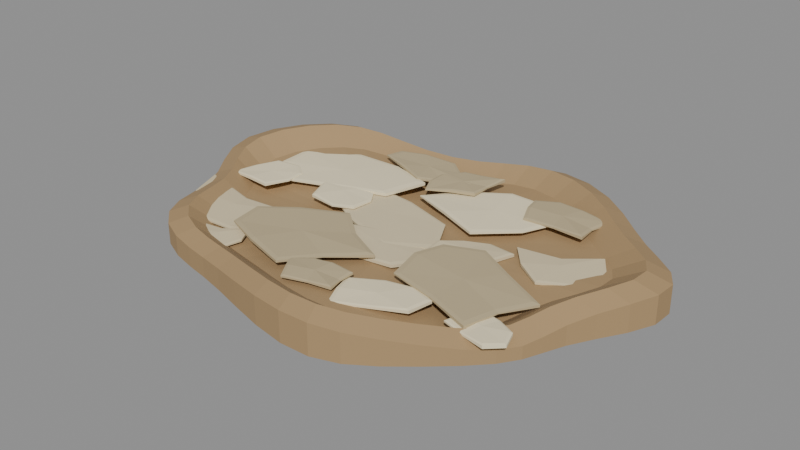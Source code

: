 # Source: calcite-raft-deposit.blend  (saved by Blender 4.3.34; exported with 4.5.12 LTS)
import bpy
from mathutils import Matrix  # noqa: F401  (used for matrix-valued properties, if any)

bpy.ops.wm.read_factory_settings(use_empty=True)
scene = bpy.context.scene
scene.name = 'Scene'

# ---- collections
col_export = bpy.data.collections.new('EXPORT'); scene.collection.children.link(col_export)

# ---- materials (node trees are filled in below, after node groups)
mat_region_0 = bpy.data.materials.new('region-0')
mat_region_0.use_backface_culling = True
mat_region_0.diffuse_color = (0.402, 0.2664, 0.1301, 1.0)
mat_region_0.roughness = 0.85
mat_region_1 = bpy.data.materials.new('region-1')
mat_region_1.use_backface_culling = True
mat_region_1.diffuse_color = (0.6939, 0.5906, 0.3813, 1.0)
mat_region_1.roughness = 0.85
mat_region_2 = bpy.data.materials.new('region-2')
mat_region_2.use_backface_culling = True
mat_region_2.diffuse_color = (0.8714, 0.7682, 0.521, 1.0)
mat_region_2.roughness = 0.85
mat_region_3 = bpy.data.materials.new('region-3')
mat_region_3.use_backface_culling = True
mat_region_3.diffuse_color = (0.5089, 0.4179, 0.2502, 1.0)
mat_region_3.roughness = 0.85

# ---- material node trees
mat_region_0.use_nodes = True; mat_region_0.node_tree.nodes.clear()
_N = mat_region_0.node_tree.nodes; _L = mat_region_0.node_tree.links
n0 = _N.new('ShaderNodeBsdfPrincipled'); n0.name = 'Principled BSDF'; n0.location = (0, 0)
n0.inputs[0].default_value = (0.402, 0.2664, 0.1301, 1.0)
n0.inputs[2].default_value = 0.85
n1 = _N.new('ShaderNodeOutputMaterial'); n1.name = 'Material Output'; n1.location = (0, 0)
_L.new(n0.outputs[0], n1.inputs[0])
n1.is_active_output = True
mat_region_1.use_nodes = True; mat_region_1.node_tree.nodes.clear()
_N = mat_region_1.node_tree.nodes; _L = mat_region_1.node_tree.links
n0 = _N.new('ShaderNodeBsdfPrincipled'); n0.name = 'Principled BSDF'; n0.location = (0, 0)
n0.inputs[0].default_value = (0.6939, 0.5906, 0.3813, 1.0)
n0.inputs[2].default_value = 0.85
n1 = _N.new('ShaderNodeOutputMaterial'); n1.name = 'Material Output'; n1.location = (0, 0)
_L.new(n0.outputs[0], n1.inputs[0])
n1.is_active_output = True
mat_region_2.use_nodes = True; mat_region_2.node_tree.nodes.clear()
_N = mat_region_2.node_tree.nodes; _L = mat_region_2.node_tree.links
n0 = _N.new('ShaderNodeBsdfPrincipled'); n0.name = 'Principled BSDF'; n0.location = (0, 0)
n0.inputs[0].default_value = (0.8714, 0.7682, 0.521, 1.0)
n0.inputs[2].default_value = 0.85
n1 = _N.new('ShaderNodeOutputMaterial'); n1.name = 'Material Output'; n1.location = (0, 0)
_L.new(n0.outputs[0], n1.inputs[0])
n1.is_active_output = True
mat_region_3.use_nodes = True; mat_region_3.node_tree.nodes.clear()
_N = mat_region_3.node_tree.nodes; _L = mat_region_3.node_tree.links
n0 = _N.new('ShaderNodeBsdfPrincipled'); n0.name = 'Principled BSDF'; n0.location = (0, 0)
n0.inputs[0].default_value = (0.5089, 0.4179, 0.2502, 1.0)
n0.inputs[2].default_value = 0.85
n1 = _N.new('ShaderNodeOutputMaterial'); n1.name = 'Material Output'; n1.location = (0, 0)
_L.new(n0.outputs[0], n1.inputs[0])
n1.is_active_output = True

# ---- meshes
me_former_pool_floor_mesh = bpy.data.meshes.new('former-pool-floor-mesh')
me_former_pool_floor_mesh.from_pydata([(0.0224, 0.0, 0.00842), (0.02346, 0.002372, 0.008548), (0.02352, 0.004538, 0.008505), (0.02241, 0.006413, 0.008357), (0.02051, 0.008088, 0.008196), (0.01839, 0.009755, 0.008101), (0.01629, 0.01157, 0.008099), (0.01409, 0.01354, 0.008159), (0.01154, 0.01543, 0.00821), (0.008603, 0.01694, 0.008174), (0.005543, 0.01776, 0.00801), (0.002659, 0.0178, 0.007738), (1.221e-18, 0.01722, 0.00744), (-0.002659, 0.01635, 0.007227), (-0.005543, 0.01551, 0.007198), (-0.008603, 0.01488, 0.007398), (-0.01154, 0.01439, 0.00779), (-0.01409, 0.01379, 0.008269), (-0.01629, 0.01278, 0.008693), (-0.01839, 0.01121, 0.008934), (-0.02051, 0.009132, 0.008924), (-0.02241, 0.006766, 0.008678), (-0.02352, 0.004376, 0.008287), (-0.02346, 0.002123, 0.007881), (-0.0224, 1.961e-18, 0.00758), (-0.02095, -0.002123, 0.007452), (-0.01976, -0.004376, 0.007495), (-0.01898, -0.006766, 0.007643), (-0.01828, -0.009132, 0.007804), (-0.01716, -0.01121, 0.007899), (-0.01539, -0.01278, 0.007901), (-0.01318, -0.01379, 0.007841), (-0.01086, -0.01439, 0.00779), (-0.008541, -0.01488, 0.007826), (-0.006052, -0.01551, 0.00799), (-0.003189, -0.01635, 0.008262), (-4.567e-18, -0.01722, 0.00856), (0.003189, -0.0178, 0.008773), (0.006052, -0.01776, 0.008802), (0.008541, -0.01694, 0.008602), (0.01086, -0.01543, 0.00821), (0.01318, -0.01354, 0.007731), (0.01539, -0.01157, 0.007307), (0.01716, -0.009755, 0.007066), (0.01828, -0.008088, 0.007076), (0.01898, -0.006413, 0.007322), (0.01976, -0.004538, 0.007713), (0.02095, -0.002372, 0.008119), (0.08, 0.0, 0.01), (0.08379, 0.008473, 0.01046), (0.08398, 0.01621, 0.0103), (0.08002, 0.0229, 0.009774), (0.07327, 0.02889, 0.009201), (0.06566, 0.03484, 0.008861), (0.05817, 0.04133, 0.008854), (0.05032, 0.04835, 0.00907), (0.04121, 0.05512, 0.00925), (0.03073, 0.06049, 0.00912), (0.0198, 0.06342, 0.008535), (0.009496, 0.06357, 0.007565), (4.36e-18, 0.0615, 0.0065), (-0.009496, 0.05838, 0.005739), (-0.0198, 0.05539, 0.005637), (-0.03073, 0.05314, 0.006349), (-0.04121, 0.0514, 0.00775), (-0.05032, 0.04924, 0.009461), (-0.05817, 0.04564, 0.01097), (-0.06566, 0.04004, 0.01183), (-0.07327, 0.03261, 0.0118), (-0.08002, 0.02417, 0.01092), (-0.08398, 0.01563, 0.009526), (-0.08379, 0.007582, 0.008075), (-0.08, 7.004e-18, 0.007), (-0.07484, -0.007582, 0.006545), (-0.07056, -0.01563, 0.006698), (-0.0678, -0.02417, 0.007226), (-0.0653, -0.03261, 0.007799), (-0.06127, -0.04004, 0.008139), (-0.05497, -0.04564, 0.008146), (-0.04708, -0.04924, 0.00793), (-0.03879, -0.0514, 0.00775), (-0.0305, -0.05314, 0.00788), (-0.02162, -0.05539, 0.008465), (-0.01139, -0.05838, 0.009435), (-1.631e-17, -0.0615, 0.0105), (0.01139, -0.06357, 0.01126), (0.02162, -0.06342, 0.01136), (0.0305, -0.06049, 0.01065), (0.03879, -0.05512, 0.00925), (0.04708, -0.04835, 0.007539), (0.05497, -0.04133, 0.006025), (0.06127, -0.03484, 0.005165), (0.0653, -0.02889, 0.005201), (0.0678, -0.0229, 0.006078), (0.07056, -0.01621, 0.007474), (0.07484, -0.008473, 0.008925), (0.128, 0.0, 0.0124), (0.1341, 0.01356, 0.01313), (0.1344, 0.02593, 0.01288), (0.128, 0.03665, 0.01204), (0.1172, 0.04622, 0.01112), (0.1051, 0.05574, 0.01058), (0.09307, 0.06614, 0.01057), (0.08051, 0.07735, 0.01091), (0.06594, 0.0882, 0.0112), (0.04916, 0.09679, 0.01099), (0.03167, 0.1015, 0.01006), (0.01519, 0.1017, 0.008505), (6.976e-18, 0.0984, 0.0068), (-0.01519, 0.0934, 0.005583), (-0.03167, 0.08862, 0.005419), (-0.04916, 0.08503, 0.006558), (-0.06594, 0.08223, 0.0088), (-0.08051, 0.07878, 0.01154), (-0.09307, 0.07302, 0.01396), (-0.1051, 0.06406, 0.01534), (-0.1172, 0.05218, 0.01528), (-0.128, 0.03866, 0.01387), (-0.1344, 0.02501, 0.01164), (-0.1341, 0.01213, 0.009321), (-0.128, 1.121e-17, 0.0076), (-0.1197, -0.01213, 0.006871), (-0.1129, -0.02501, 0.007116), (-0.1085, -0.03866, 0.007962), (-0.1045, -0.05218, 0.008878), (-0.09804, -0.06406, 0.009423), (-0.08795, -0.07302, 0.009434), (-0.07533, -0.07878, 0.009089), (-0.06206, -0.08223, 0.0088), (-0.04881, -0.08503, 0.009007), (-0.03459, -0.08862, 0.009945), (-0.01822, -0.0934, 0.0115), (-2.61e-17, -0.0984, 0.0132), (0.01822, -0.1017, 0.01442), (0.03459, -0.1015, 0.01458), (0.04881, -0.09679, 0.01344), (0.06206, -0.0882, 0.0112), (0.07533, -0.07735, 0.008462), (0.08795, -0.06614, 0.00604), (0.09804, -0.05574, 0.004664), (0.1045, -0.04622, 0.004722), (0.1085, -0.03665, 0.006125), (0.1129, -0.02593, 0.008358), (0.1197, -0.01356, 0.01068), (0.1456, 0.0, 0.02273), (0.1525, 0.01542, 0.02356), (0.1529, 0.02949, 0.02328), (0.1456, 0.04169, 0.02232), (0.1333, 0.05257, 0.02128), (0.1195, 0.06341, 0.02066), (0.1059, 0.07523, 0.02064), (0.09158, 0.08799, 0.02104), (0.07501, 0.1003, 0.02136), (0.05592, 0.1101, 0.02113), (0.03603, 0.1154, 0.02006), (0.01728, 0.1157, 0.0183), (7.935e-18, 0.1119, 0.01636), (-0.01728, 0.1062, 0.01498), (-0.03603, 0.1008, 0.01479), (-0.05592, 0.09672, 0.01608), (-0.07501, 0.09354, 0.01863), (-0.09158, 0.08961, 0.02175), (-0.1059, 0.08306, 0.0245), (-0.1195, 0.07287, 0.02607), (-0.1333, 0.05936, 0.026), (-0.1456, 0.04398, 0.02441), (-0.1529, 0.02844, 0.02187), (-0.1525, 0.0138, 0.01923), (-0.1456, 1.275e-17, 0.01727), (-0.1362, -0.0138, 0.01644), (-0.1284, -0.02844, 0.01672), (-0.1234, -0.04398, 0.01768), (-0.1188, -0.05936, 0.01872), (-0.1115, -0.07287, 0.01934), (-0.1, -0.08306, 0.01936), (-0.08569, -0.08961, 0.01896), (-0.07059, -0.09354, 0.01863), (-0.05552, -0.09672, 0.01887), (-0.03934, -0.1008, 0.01994), (-0.02073, -0.1062, 0.0217), (-2.969e-17, -0.1119, 0.02364), (0.02073, -0.1157, 0.02502), (0.03934, -0.1154, 0.02521), (0.05552, -0.1101, 0.02392), (0.07059, -0.1003, 0.02136), (0.08569, -0.08799, 0.01825), (0.1, -0.07523, 0.0155), (0.1115, -0.06341, 0.01393), (0.1188, -0.05257, 0.014), (0.1234, -0.04169, 0.01559), (0.1284, -0.02949, 0.01813), (0.1362, -0.01542, 0.02077), (0.16, 0.0, 0.018), (0.1676, 0.01695, 0.01891), (0.168, 0.03241, 0.0186), (0.16, 0.04581, 0.01755), (0.1465, 0.05777, 0.0164), (0.1313, 0.06968, 0.01572), (0.1163, 0.08267, 0.01571), (0.1006, 0.09669, 0.01614), (0.08242, 0.1102, 0.0165), (0.06145, 0.121, 0.01624), (0.03959, 0.1268, 0.01507), (0.01899, 0.1271, 0.01313), (8.719e-18, 0.123, 0.011), (-0.01899, 0.1168, 0.009478), (-0.03959, 0.1108, 0.009274), (-0.06145, 0.1063, 0.0107), (-0.08242, 0.1028, 0.0135), (-0.1006, 0.09847, 0.01692), (-0.1163, 0.09128, 0.01995), (-0.1313, 0.08007, 0.02167), (-0.1465, 0.06523, 0.0216), (-0.16, 0.04833, 0.01984), (-0.168, 0.03126, 0.01705), (-0.1676, 0.01516, 0.01415), (-0.16, 1.401e-17, 0.012), (-0.1497, -0.01516, 0.01109), (-0.1411, -0.03126, 0.0114), (-0.1356, -0.04833, 0.01245), (-0.1306, -0.06523, 0.0136), (-0.1225, -0.08007, 0.01428), (-0.1099, -0.09128, 0.01429), (-0.09416, -0.09847, 0.01386), (-0.07758, -0.1028, 0.0135), (-0.06101, -0.1063, 0.01376), (-0.04323, -0.1108, 0.01493), (-0.02278, -0.1168, 0.01687), (-3.262e-17, -0.123, 0.019), (0.02278, -0.1271, 0.02052), (0.04323, -0.1268, 0.02073), (0.06101, -0.121, 0.0193), (0.07758, -0.1102, 0.0165), (0.09416, -0.09669, 0.01308), (0.1099, -0.08267, 0.01005), (0.1225, -0.06968, 0.00833), (0.1306, -0.05777, 0.008402), (0.1356, -0.04581, 0.01016), (0.1411, -0.03241, 0.01295), (0.1497, -0.01695, 0.01585), (0.16, 0.0, 0.0), (0.1676, 0.01695, 0.0), (0.168, 0.03241, 0.0), (0.16, 0.04581, 0.0), (0.1465, 0.05777, 0.0), (0.1313, 0.06968, 0.0), (0.1163, 0.08267, 0.0), (0.1006, 0.09669, 0.0), (0.08242, 0.1102, 0.0), (0.06145, 0.121, 0.0), (0.03959, 0.1268, 0.0), (0.01899, 0.1271, 0.0), (8.719e-18, 0.123, 0.0), (-0.01899, 0.1168, 0.0), (-0.03959, 0.1108, 0.0), (-0.06145, 0.1063, 0.0), (-0.08242, 0.1028, 0.0), (-0.1006, 0.09847, 0.0), (-0.1163, 0.09128, 0.0), (-0.1313, 0.08007, 0.0), (-0.1465, 0.06523, 0.0), (-0.16, 0.04833, 0.0), (-0.168, 0.03126, 0.0), (-0.1676, 0.01516, 0.0), (-0.16, 1.401e-17, 0.0), (-0.1497, -0.01516, 0.0), (-0.1411, -0.03126, 0.0), (-0.1356, -0.04833, 0.0), (-0.1306, -0.06523, 0.0), (-0.1225, -0.08007, 0.0), (-0.1099, -0.09128, 0.0), (-0.09416, -0.09847, 0.0), (-0.07758, -0.1028, 0.0), (-0.06101, -0.1063, 0.0), (-0.04323, -0.1108, 0.0), (-0.02278, -0.1168, 0.0), (-3.262e-17, -0.123, 0.0), (0.02278, -0.1271, 0.0), (0.04323, -0.1268, 0.0), (0.06101, -0.121, 0.0), (0.07758, -0.1102, 0.0), (0.09416, -0.09669, 0.0), (0.1099, -0.08267, 0.0), (0.1225, -0.06968, 0.0), (0.1306, -0.05777, 0.0), (0.1356, -0.04581, 0.0), (0.1411, -0.03241, 0.0), (0.1497, -0.01695, 0.0)], [], [(0, 48, 49, 1), (1, 49, 50, 2), (2, 50, 51, 3), (3, 51, 52, 4), (4, 52, 53, 5), (5, 53, 54, 6), (6, 54, 55, 7), (7, 55, 56, 8), (8, 56, 57, 9), (9, 57, 58, 10), (10, 58, 59, 11), (11, 59, 60, 12), (12, 60, 61, 13), (13, 61, 62, 14), (14, 62, 63, 15), (15, 63, 64, 16), (16, 64, 65, 17), (17, 65, 66, 18), (18, 66, 67, 19), (19, 67, 68, 20), (20, 68, 69, 21), (21, 69, 70, 22), (22, 70, 71, 23), (23, 71, 72, 24), (24, 72, 73, 25), (25, 73, 74, 26), (26, 74, 75, 27), (27, 75, 76, 28), (28, 76, 77, 29), (29, 77, 78, 30), (30, 78, 79, 31), (31, 79, 80, 32), (32, 80, 81, 33), (33, 81, 82, 34), (34, 82, 83, 35), (35, 83, 84, 36), (36, 84, 85, 37), (37, 85, 86, 38), (38, 86, 87, 39), (39, 87, 88, 40), (40, 88, 89, 41), (41, 89, 90, 42), (42, 90, 91, 43), (43, 91, 92, 44), (44, 92, 93, 45), (45, 93, 94, 46), (46, 94, 95, 47), (47, 95, 48, 0), (48, 96, 97, 49), (49, 97, 98, 50), (50, 98, 99, 51), (51, 99, 100, 52), (52, 100, 101, 53), (53, 101, 102, 54), (54, 102, 103, 55), (55, 103, 104, 56), (56, 104, 105, 57), (57, 105, 106, 58), (58, 106, 107, 59), (59, 107, 108, 60), (60, 108, 109, 61), (61, 109, 110, 62), (62, 110, 111, 63), (63, 111, 112, 64), (64, 112, 113, 65), (65, 113, 114, 66), (66, 114, 115, 67), (67, 115, 116, 68), (68, 116, 117, 69), (69, 117, 118, 70), (70, 118, 119, 71), (71, 119, 120, 72), (72, 120, 121, 73), (73, 121, 122, 74), (74, 122, 123, 75), (75, 123, 124, 76), (76, 124, 125, 77), (77, 125, 126, 78), (78, 126, 127, 79), (79, 127, 128, 80), (80, 128, 129, 81), (81, 129, 130, 82), (82, 130, 131, 83), (83, 131, 132, 84), (84, 132, 133, 85), (85, 133, 134, 86), (86, 134, 135, 87), (87, 135, 136, 88), (88, 136, 137, 89), (89, 137, 138, 90), (90, 138, 139, 91), (91, 139, 140, 92), (92, 140, 141, 93), (93, 141, 142, 94), (94, 142, 143, 95), (95, 143, 96, 48), (96, 144, 145, 97), (97, 145, 146, 98), (98, 146, 147, 99), (99, 147, 148, 100), (100, 148, 149, 101), (101, 149, 150, 102), (102, 150, 151, 103), (103, 151, 152, 104), (104, 152, 153, 105), (105, 153, 154, 106), (106, 154, 155, 107), (107, 155, 156, 108), (108, 156, 157, 109), (109, 157, 158, 110), (110, 158, 159, 111), (111, 159, 160, 112), (112, 160, 161, 113), (113, 161, 162, 114), (114, 162, 163, 115), (115, 163, 164, 116), (116, 164, 165, 117), (117, 165, 166, 118), (118, 166, 167, 119), (119, 167, 168, 120), (120, 168, 169, 121), (121, 169, 170, 122), (122, 170, 171, 123), (123, 171, 172, 124), (124, 172, 173, 125), (125, 173, 174, 126), (126, 174, 175, 127), (127, 175, 176, 128), (128, 176, 177, 129), (129, 177, 178, 130), (130, 178, 179, 131), (131, 179, 180, 132), (132, 180, 181, 133), (133, 181, 182, 134), (134, 182, 183, 135), (135, 183, 184, 136), (136, 184, 185, 137), (137, 185, 186, 138), (138, 186, 187, 139), (139, 187, 188, 140), (140, 188, 189, 141), (141, 189, 190, 142), (142, 190, 191, 143), (143, 191, 144, 96), (144, 192, 193, 145), (145, 193, 194, 146), (146, 194, 195, 147), (147, 195, 196, 148), (148, 196, 197, 149), (149, 197, 198, 150), (150, 198, 199, 151), (151, 199, 200, 152), (152, 200, 201, 153), (153, 201, 202, 154), (154, 202, 203, 155), (155, 203, 204, 156), (156, 204, 205, 157), (157, 205, 206, 158), (158, 206, 207, 159), (159, 207, 208, 160), (160, 208, 209, 161), (161, 209, 210, 162), (162, 210, 211, 163), (163, 211, 212, 164), (164, 212, 213, 165), (165, 213, 214, 166), (166, 214, 215, 167), (167, 215, 216, 168), (168, 216, 217, 169), (169, 217, 218, 170), (170, 218, 219, 171), (171, 219, 220, 172), (172, 220, 221, 173), (173, 221, 222, 174), (174, 222, 223, 175), (175, 223, 224, 176), (176, 224, 225, 177), (177, 225, 226, 178), (178, 226, 227, 179), (179, 227, 228, 180), (180, 228, 229, 181), (181, 229, 230, 182), (182, 230, 231, 183), (183, 231, 232, 184), (184, 232, 233, 185), (185, 233, 234, 186), (186, 234, 235, 187), (187, 235, 236, 188), (188, 236, 237, 189), (189, 237, 238, 190), (190, 238, 239, 191), (191, 239, 192, 144), (192, 240, 241, 193), (193, 241, 242, 194), (194, 242, 243, 195), (195, 243, 244, 196), (196, 244, 245, 197), (197, 245, 246, 198), (198, 246, 247, 199), (199, 247, 248, 200), (200, 248, 249, 201), (201, 249, 250, 202), (202, 250, 251, 203), (203, 251, 252, 204), (204, 252, 253, 205), (205, 253, 254, 206), (206, 254, 255, 207), (207, 255, 256, 208), (208, 256, 257, 209), (209, 257, 258, 210), (210, 258, 259, 211), (211, 259, 260, 212), (212, 260, 261, 213), (213, 261, 262, 214), (214, 262, 263, 215), (215, 263, 264, 216), (216, 264, 265, 217), (217, 265, 266, 218), (218, 266, 267, 219), (219, 267, 268, 220), (220, 268, 269, 221), (221, 269, 270, 222), (222, 270, 271, 223), (223, 271, 272, 224), (224, 272, 273, 225), (225, 273, 274, 226), (226, 274, 275, 227), (227, 275, 276, 228), (228, 276, 277, 229), (229, 277, 278, 230), (230, 278, 279, 231), (231, 279, 280, 232), (232, 280, 281, 233), (233, 281, 282, 234), (234, 282, 283, 235), (235, 283, 284, 236), (236, 284, 285, 237), (237, 285, 286, 238), (238, 286, 287, 239), (239, 287, 240, 192), (47, 0, 1, 2, 3, 4, 5, 6, 7, 8, 9, 10, 11, 12, 13, 14, 15, 16, 17, 18, 19, 20, 21, 22, 23, 24, 25, 26, 27, 28, 29, 30, 31, 32, 33, 34, 35, 36, 37, 38, 39, 40, 41, 42, 43, 44, 45, 46), (240, 287, 286, 285, 284, 283, 282, 281, 280, 279, 278, 277, 276, 275, 274, 273, 272, 271, 270, 269, 268, 267, 266, 265, 264, 263, 262, 261, 260, 259, 258, 257, 256, 255, 254, 253, 252, 251, 250, 249, 248, 247, 246, 245, 244, 243, 242, 241)])
me_former_pool_floor_mesh.materials.append(mat_region_0)
me_former_pool_floor_mesh.materials.append(mat_region_1)
me_former_pool_floor_mesh.materials.append(mat_region_2)
me_former_pool_floor_mesh.materials.append(mat_region_3)
me_former_pool_floor_mesh.update()
me_eighteen_solid_fractured_rafts_mesh = bpy.data.meshes.new('eighteen-solid-fractured-rafts-mesh')
me_eighteen_solid_fractured_rafts_mesh.from_pydata([(-0.05413, -0.05526, 0.011), (-0.06428, -0.03047, 0.011), (-0.1021, -0.03278, 0.011), (-0.146, -0.02102, 0.011), (-0.1356, -0.04644, 0.011), (-0.1181, -0.07088, 0.011), (-0.07801, -0.06888, 0.011), (-0.05413, -0.05526, 0.0124), (-0.06428, -0.03047, 0.01297), (-0.1021, -0.03278, 0.01202), (-0.146, -0.02102, 0.01208), (-0.1356, -0.04644, 0.01299), (-0.1181, -0.07088, 0.01233), (-0.07801, -0.06888, 0.01186), (-0.05826, -0.05433, 0.01285), (-0.0675, -0.03177, 0.01342), (-0.1019, -0.03388, 0.01247), (-0.1419, -0.02318, 0.01253), (-0.1324, -0.04631, 0.01344), (-0.1165, -0.06855, 0.01278), (-0.07999, -0.06673, 0.01231), (-0.1, -0.045, 0.0132), (-0.02238, 0.05282, 0.01441), (-0.05405, 0.063, 0.01386), (-0.08906, 0.06429, 0.0132), (-0.1239, 0.04497, 0.01242), (-0.1231, 0.02166, 0.0123), (-0.114, -0.001662, 0.01233), (-0.07281, 0.01177, 0.0132), (-0.03178, 0.02405, 0.01406), (-0.02238, 0.05282, 0.01631), (-0.05405, 0.063, 0.0154), (-0.08906, 0.06429, 0.014), (-0.1239, 0.04497, 0.01408), (-0.1231, 0.02166, 0.01412), (-0.114, -0.001662, 0.01319), (-0.07281, 0.01177, 0.01454), (-0.03178, 0.02405, 0.01604), (-0.02757, 0.05122, 0.01665), (-0.05638, 0.06048, 0.01579), (-0.08825, 0.06166, 0.01445), (-0.12, 0.04407, 0.0146), (-0.1192, 0.02286, 0.01465), (-0.1109, 0.001638, 0.01372), (-0.07346, 0.01386, 0.01499), (-0.03612, 0.02504, 0.01641), (-0.08, 0.035, 0.0154), (0.01739, -0.04368, 0.01452), (-0.009273, -0.03012, 0.01494), (-0.03033, -0.01228, 0.01525), (-0.05761, -0.02813, 0.01573), (-0.0802, -0.04394, 0.01614), (-0.07727, -0.06655, 0.01613), (-0.05183, -0.07674, 0.01573), (-0.02153, -0.08547, 0.01525), (-0.005279, -0.0632, 0.01494), (0.01739, -0.04368, 0.01647), (-0.009273, -0.03012, 0.01592), (-0.03033, -0.01228, 0.01638), (-0.05761, -0.02813, 0.01773), (-0.0802, -0.04394, 0.01741), (-0.07727, -0.06655, 0.01702), (-0.05183, -0.07674, 0.0176), (-0.02153, -0.08547, 0.01685), (-0.005279, -0.0632, 0.01574), (0.01268, -0.04425, 0.017), (-0.01159, -0.03191, 0.01641), (-0.03075, -0.01567, 0.01684), (-0.05557, -0.0301, 0.01815), (-0.07613, -0.04449, 0.01779), (-0.07346, -0.06506, 0.01741), (-0.05032, -0.07433, 0.01802), (-0.02274, -0.08228, 0.01731), (-0.007954, -0.06201, 0.01623), (-0.035, -0.05, 0.0176), (0.03516, -0.008309, 0.01067), (0.01971, 0.02043, 0.01082), (-0.01531, 0.02993, 0.01104), (-0.04695, 0.03328, 0.01123), (-0.07234, 0.01404, 0.01134), (-0.03336, -0.01112, 0.01106), (0.00859, -0.02609, 0.01079), (0.03516, -0.008309, 0.01216), (0.01971, 0.02043, 0.01163), (-0.01531, 0.02993, 0.01275), (-0.04695, 0.03328, 0.01302), (-0.07234, 0.01404, 0.01218), (-0.03336, -0.01112, 0.01245), (0.00859, -0.02609, 0.01276), (0.03064, -0.006661, 0.01264), (0.01659, 0.01949, 0.0121), (-0.01528, 0.02814, 0.0132), (-0.04408, 0.03118, 0.01345), (-0.06718, 0.01368, 0.0126), (-0.03171, -0.009219, 0.0129), (0.006467, -0.02285, 0.01323), (-0.015, 0.01, 0.0132), (0.07382, 0.05666, 0.01406), (0.06592, 0.07694, 0.01396), (0.03024, 0.07773, 0.0132), (0.002617, 0.06281, 0.01255), (-0.01713, 0.04105, 0.01205), (0.01161, 0.02962, 0.01262), (0.04062, 0.01729, 0.0132), (0.0651, 0.03809, 0.0138), (0.07382, 0.05666, 0.015), (0.06592, 0.07694, 0.01514), (0.03024, 0.07773, 0.0152), (0.002617, 0.06281, 0.01377), (-0.01713, 0.04105, 0.01297), (0.01161, 0.02962, 0.01452), (0.04062, 0.01729, 0.01475), (0.0651, 0.03809, 0.0146), (0.07032, 0.05606, 0.01538), (0.06313, 0.07452, 0.01553), (0.03067, 0.07523, 0.01565), (0.005532, 0.06166, 0.01428), (-0.01244, 0.04186, 0.01352), (0.01372, 0.03145, 0.01502), (0.04011, 0.02023, 0.0152), (0.06239, 0.03916, 0.015), (0.035, 0.05, 0.0154), (0.1089, -0.04933, 0.01496), (0.1219, -0.02915, 0.01491), (0.09108, -0.01387, 0.01532), (0.06374, 0.001726, 0.0157), (0.04079, -0.009225, 0.0159), (0.03473, -0.02873, 0.01587), (0.03961, -0.05312, 0.01571), (0.07115, -0.06058, 0.01532), (0.1035, -0.07278, 0.01491), (0.1089, -0.04933, 0.01578), (0.1219, -0.02915, 0.01666), (0.09108, -0.01387, 0.01706), (0.06374, 0.001726, 0.01652), (0.04079, -0.009225, 0.01734), (0.03473, -0.02873, 0.01782), (0.03961, -0.05312, 0.0167), (0.07115, -0.06058, 0.01645), (0.1035, -0.07278, 0.0169), (0.1058, -0.04804, 0.01627), (0.1177, -0.02967, 0.01716), (0.08964, -0.01577, 0.01752), (0.06475, -0.001579, 0.01694), (0.04387, -0.01155, 0.01775), (0.03835, -0.0293, 0.01823), (0.04279, -0.05149, 0.01712), (0.0715, -0.05827, 0.0169), (0.101, -0.06938, 0.0174), (0.075, -0.035, 0.0176), (0.1307, 0.02653, 0.01068), (0.1192, 0.04365, 0.01076), (0.09903, 0.02844, 0.01103), (0.0711, 0.02364, 0.01137), (0.08479, 0.007128, 0.01126), (0.1027, -0.004941, 0.01108), (0.1248, 0.00808, 0.01079), (0.1307, 0.02653, 0.01191), (0.1192, 0.04365, 0.01276), (0.09903, 0.02844, 0.0122), (0.0711, 0.02364, 0.01232), (0.08479, 0.007128, 0.01318), (0.1027, -0.004941, 0.01258), (0.1248, 0.00808, 0.0116), (0.1283, 0.02594, 0.01239), (0.1178, 0.04152, 0.01323), (0.09948, 0.02768, 0.01265), (0.07406, 0.02331, 0.01274), (0.08652, 0.008287, 0.01361), (0.1028, -0.002696, 0.01302), (0.1229, 0.009152, 0.01207), (0.104, 0.02, 0.0132), (0.07401, -0.06174, 0.01389), (0.05786, -0.05619, 0.01361), (0.03859, -0.05883, 0.0132), (0.0196, -0.07027, 0.01272), (0.02346, -0.08311, 0.01269), (0.02888, -0.09634, 0.01269), (0.05044, -0.08688, 0.0132), (0.07094, -0.07781, 0.01369), (0.07401, -0.06174, 0.01568), (0.05786, -0.05619, 0.0153), (0.03859, -0.05883, 0.01401), (0.0196, -0.07027, 0.01422), (0.02346, -0.08311, 0.01462), (0.02888, -0.09634, 0.01364), (0.05044, -0.08688, 0.01437), (0.07094, -0.07781, 0.01569), (0.0714, -0.06284, 0.01607), (0.0567, -0.05779, 0.01572), (0.03917, -0.0602, 0.01446), (0.02188, -0.07061, 0.01471), (0.0254, -0.08229, 0.01511), (0.03033, -0.09433, 0.01414), (0.04995, -0.08572, 0.01482), (0.06861, -0.07746, 0.01609), (0.045, -0.074, 0.0154), (0.00628, 0.06802, 0.01514), (-0.01221, 0.07873, 0.01526), (-0.02597, 0.09001, 0.01536), (-0.04957, 0.0877, 0.0155), (-0.0667, 0.08228, 0.01561), (-0.07129, 0.07137, 0.01563), (-0.05113, 0.06312, 0.01549), (-0.03008, 0.05358, 0.01535), (-0.01429, 0.06205, 0.01526), (0.00628, 0.06802, 0.01713), (-0.01221, 0.07873, 0.01638), (-0.02597, 0.09001, 0.01635), (-0.04957, 0.0877, 0.01745), (-0.0667, 0.08228, 0.01705), (-0.07129, 0.07137, 0.01645), (-0.05113, 0.06312, 0.01724), (-0.03008, 0.05358, 0.0171), (-0.01429, 0.06205, 0.01609), (0.002565, 0.06847, 0.0176), (-0.01426, 0.07821, 0.01684), (-0.02678, 0.08848, 0.0168), (-0.04826, 0.08638, 0.01789), (-0.06384, 0.08145, 0.01748), (-0.06803, 0.07152, 0.01688), (-0.04968, 0.06401, 0.01768), (-0.03052, 0.05533, 0.01756), (-0.01616, 0.06304, 0.01655), (-0.035, 0.073, 0.0176), (0.04277, -0.02091, 0.01032), (0.02056, -0.00701, 0.01067), (-0.004743, -0.01093, 0.01109), (-0.02654, -0.01935, 0.01146), (-0.03613, -0.04091, 0.01165), (-0.003515, -0.04689, 0.01113), (0.02777, -0.04151, 0.0106), (0.04277, -0.02091, 0.01197), (0.02056, -0.00701, 0.01147), (-0.004743, -0.01093, 0.01264), (-0.02654, -0.01935, 0.01336), (-0.03613, -0.04091, 0.01257), (-0.003515, -0.04689, 0.01235), (0.02777, -0.04151, 0.0126), (0.0391, -0.02128, 0.01248), (0.01889, -0.008629, 0.01195), (-0.004136, -0.01219, 0.01308), (-0.02397, -0.01986, 0.01377), (-0.0327, -0.03948, 0.01296), (-0.003019, -0.04492, 0.01279), (0.02545, -0.04003, 0.01309), (0.002, -0.025, 0.0132), (-0.09742, 0.01378, 0.01361), (-0.1072, 0.02222, 0.01353), (-0.1244, 0.01833, 0.0132), (-0.1325, 0.004521, 0.01292), (-0.1381, -0.01114, 0.01266), (-0.1211, -0.01219, 0.01294), (-0.1046, -0.0139, 0.0132), (-0.09709, 0.001447, 0.01349), (-0.09742, 0.01378, 0.01469), (-0.1072, 0.02222, 0.01457), (-0.1244, 0.01833, 0.01517), (-0.1325, 0.004521, 0.0143), (-0.1381, -0.01114, 0.0135), (-0.1211, -0.01219, 0.01472), (-0.1046, -0.0139, 0.0149), (-0.09709, 0.001447, 0.0143), (-0.099, 0.01281, 0.0151), (-0.1079, 0.02049, 0.01499), (-0.1236, 0.01695, 0.01562), (-0.131, 0.004384, 0.01478), (-0.136, -0.00987, 0.01399), (-0.1206, -0.01083, 0.0152), (-0.1056, -0.01238, 0.01535), (-0.09871, 0.001587, 0.01473), (-0.115, 0.003, 0.0154), (0.09757, 0.06474, 0.0154), (0.1014, 0.07798, 0.0154), (0.08081, 0.08207, 0.0154), (0.06204, 0.0847, 0.0154), (0.04851, 0.07607, 0.01541), (0.05122, 0.06389, 0.0154), (0.05693, 0.05053, 0.0154), (0.07749, 0.05231, 0.0154), (0.09874, 0.05094, 0.0154), (0.09757, 0.06474, 0.0162), (0.1014, 0.07798, 0.017), (0.08081, 0.08207, 0.01726), (0.06204, 0.0847, 0.01629), (0.04851, 0.07607, 0.01668), (0.05122, 0.06389, 0.0174), (0.05693, 0.05053, 0.01653), (0.07749, 0.05231, 0.01638), (0.09874, 0.05094, 0.01734), (0.09554, 0.06494, 0.01665), (0.099, 0.077, 0.01745), (0.08028, 0.08072, 0.01771), (0.06321, 0.08311, 0.01674), (0.0509, 0.07525, 0.01713), (0.05336, 0.06417, 0.01785), (0.05855, 0.05201, 0.01698), (0.07726, 0.05364, 0.01683), (0.0966, 0.05239, 0.01779), (0.075, 0.067, 0.0176), (-0.06228, -0.07461, 0.01066), (-0.06805, -0.06282, 0.01073), (-0.08195, -0.07261, 0.01104), (-0.1002, -0.07499, 0.0114), (-0.09243, -0.08607, 0.01129), (-0.08053, -0.09319, 0.01109), (-0.06502, -0.08649, 0.01076), (-0.06228, -0.07461, 0.01174), (-0.06805, -0.06282, 0.01271), (-0.08195, -0.07261, 0.01237), (-0.1002, -0.07499, 0.01226), (-0.09243, -0.08607, 0.01312), (-0.08053, -0.09319, 0.01275), (-0.06502, -0.08649, 0.01156), (-0.06378, -0.07492, 0.01222), (-0.06903, -0.06418, 0.01319), (-0.08168, -0.07309, 0.01282), (-0.09832, -0.07526, 0.01268), (-0.09122, -0.08534, 0.01354), (-0.08039, -0.09182, 0.01319), (-0.06628, -0.08573, 0.01204), (-0.079, -0.078, 0.0132), (0.1296, -0.07138, 0.01356), (0.1255, -0.05971, 0.01344), (0.1128, -0.05273, 0.0132), (0.09685, -0.04935, 0.01293), (0.09342, -0.06018, 0.01293), (0.08951, -0.07126, 0.01292), (0.1055, -0.07634, 0.0132), (0.1205, -0.07984, 0.01346), (0.1296, -0.07138, 0.01521), (0.1255, -0.05971, 0.01527), (0.1128, -0.05273, 0.01406), (0.09685, -0.04935, 0.01426), (0.09342, -0.06018, 0.01491), (0.08951, -0.07126, 0.014), (0.1055, -0.07634, 0.01423), (0.1205, -0.07984, 0.01543), (0.1278, -0.07081, 0.01563), (0.124, -0.06019, 0.0157), (0.1125, -0.05383, 0.01451), (0.09794, -0.05076, 0.01473), (0.09482, -0.06061, 0.01539), (0.09126, -0.0707, 0.01448), (0.1058, -0.07532, 0.01468), (0.1195, -0.07851, 0.01585), (0.109, -0.065, 0.0154), (0.01687, 0.08846, 0.01557), (0.001567, 0.08512, 0.01549), (-0.01223, 0.08336, 0.01543), (-0.02092, 0.06902, 0.01533), (-0.02142, 0.0564, 0.01527), (-0.01635, 0.04535, 0.01525), (-0.001702, 0.05299, 0.01534), (0.0139, 0.0585, 0.01543), (0.01387, 0.07303, 0.01549), (0.01687, 0.08846, 0.01756), (0.001567, 0.08512, 0.01677), (-0.01223, 0.08336, 0.01631), (-0.02092, 0.06902, 0.01719), (-0.02142, 0.0564, 0.01688), (-0.01635, 0.04535, 0.01605), (-0.001702, 0.05299, 0.01693), (0.0139, 0.0585, 0.0173), (0.01387, 0.07303, 0.01638), (0.01508, 0.08662, 0.018), (0.001156, 0.08358, 0.01721), (-0.0114, 0.08197, 0.01676), (-0.01931, 0.06893, 0.01765), (-0.01976, 0.05745, 0.01734), (-0.01515, 0.04739, 0.01651), (-0.001819, 0.05434, 0.01739), (0.01238, 0.05935, 0.01775), (0.01236, 0.07258, 0.01683), (-0.003, 0.068, 0.0176), (0.07465, 0.01547, 0.01039), (0.05604, 0.01782, 0.01072), (0.04191, 0.009491, 0.01108), (0.03066, -0.00159, 0.01141), (0.03186, -0.0173, 0.01155), (0.05293, -0.01448, 0.01112), (0.06923, -0.002021, 0.01067), (0.07465, 0.01547, 0.01218), (0.05604, 0.01782, 0.01156), (0.04191, 0.009491, 0.01246), (0.03066, -0.00159, 0.01338), (0.03186, -0.0173, 0.01258), (0.05293, -0.01448, 0.01219), (0.06923, -0.002021, 0.01266), (0.07243, 0.01425, 0.01268), (0.0555, 0.0164, 0.01204), (0.04264, 0.008817, 0.0129), (0.0324, -0.001267, 0.01379), (0.03349, -0.01557, 0.01299), (0.05267, -0.013, 0.01263), (0.0675, -0.001659, 0.01314), (0.05, 0.002, 0.0132), (-0.03593, -0.002411, 0.01351), (-0.03432, 0.0123, 0.01343), (-0.04514, 0.02934, 0.0132), (-0.06384, 0.0303, 0.01301), (-0.0835, 0.03013, 0.01281), (-0.07617, 0.01175, 0.01301), (-0.06917, -0.005785, 0.0132), (-0.04935, -0.008473, 0.01342), (-0.03593, -0.002411, 0.01474), (-0.03432, 0.0123, 0.01434), (-0.04514, 0.02934, 0.0151), (-0.06384, 0.0303, 0.01456), (-0.0835, 0.03013, 0.01361), (-0.07617, 0.01175, 0.01465), (-0.06917, -0.005785, 0.01504), (-0.04935, -0.008473, 0.01428), (-0.03783, -0.001114, 0.01516), (-0.03636, 0.01227, 0.01477), (-0.0462, 0.02778, 0.01555), (-0.06322, 0.02865, 0.01503), (-0.08111, 0.0285, 0.0141), (-0.07444, 0.01177, 0.01512), (-0.06807, -0.004185, 0.01549), (-0.05004, -0.006631, 0.01471), (-0.057, 0.012, 0.0154), (0.02189, -0.0782, 0.01561), (0.02214, -0.06784, 0.01562), (0.006242, -0.06697, 0.01544), (-0.00808, -0.0691, 0.01527), (-0.01887, -0.07707, 0.01514), (-0.01306, -0.0858, 0.0152), (-0.007542, -0.09561, 0.01525), (0.008219, -0.09087, 0.01544), (0.0243, -0.08835, 0.01563), (0.02189, -0.0782, 0.01643), (0.02214, -0.06784, 0.01706), (0.006242, -0.06697, 0.01739), (-0.00808, -0.0691, 0.01627), (-0.01887, -0.07707, 0.01625), (-0.01306, -0.0858, 0.01719), (-0.007542, -0.09561, 0.01654), (0.008219, -0.09087, 0.01632), (0.0243, -0.08835, 0.01748), (0.02028, -0.07837, 0.01686), (0.0205, -0.06894, 0.01749), (0.00604, -0.06814, 0.01784), (-0.006993, -0.07008, 0.01673), (-0.01682, -0.07733, 0.01673), (-0.01153, -0.08528, 0.01766), (-0.006503, -0.0942, 0.017), (0.00784, -0.08989, 0.01676), (0.02247, -0.0876, 0.01791), (0.004, -0.08, 0.0176)], [], [(0, 1, 8, 7), (1, 2, 9, 8), (2, 3, 10, 9), (3, 4, 11, 10), (4, 5, 12, 11), (5, 6, 13, 12), (6, 0, 7, 13), (7, 8, 15, 14), (8, 9, 16, 15), (9, 10, 17, 16), (10, 11, 18, 17), (11, 12, 19, 18), (12, 13, 20, 19), (13, 7, 14, 20), (6, 5, 4, 3, 2, 1, 0), (14, 15, 21), (15, 16, 21), (16, 17, 21), (17, 18, 21), (18, 19, 21), (19, 20, 21), (20, 14, 21), (22, 23, 31, 30), (23, 24, 32, 31), (24, 25, 33, 32), (25, 26, 34, 33), (26, 27, 35, 34), (27, 28, 36, 35), (28, 29, 37, 36), (29, 22, 30, 37), (30, 31, 39, 38), (31, 32, 40, 39), (32, 33, 41, 40), (33, 34, 42, 41), (34, 35, 43, 42), (35, 36, 44, 43), (36, 37, 45, 44), (37, 30, 38, 45), (29, 28, 27, 26, 25, 24, 23, 22), (38, 39, 46), (39, 40, 46), (40, 41, 46), (41, 42, 46), (42, 43, 46), (43, 44, 46), (44, 45, 46), (45, 38, 46), (47, 48, 57, 56), (48, 49, 58, 57), (49, 50, 59, 58), (50, 51, 60, 59), (51, 52, 61, 60), (52, 53, 62, 61), (53, 54, 63, 62), (54, 55, 64, 63), (55, 47, 56, 64), (56, 57, 66, 65), (57, 58, 67, 66), (58, 59, 68, 67), (59, 60, 69, 68), (60, 61, 70, 69), (61, 62, 71, 70), (62, 63, 72, 71), (63, 64, 73, 72), (64, 56, 65, 73), (55, 54, 53, 52, 51, 50, 49, 48, 47), (65, 66, 74), (66, 67, 74), (67, 68, 74), (68, 69, 74), (69, 70, 74), (70, 71, 74), (71, 72, 74), (72, 73, 74), (73, 65, 74), (75, 76, 83, 82), (76, 77, 84, 83), (77, 78, 85, 84), (78, 79, 86, 85), (79, 80, 87, 86), (80, 81, 88, 87), (81, 75, 82, 88), (82, 83, 90, 89), (83, 84, 91, 90), (84, 85, 92, 91), (85, 86, 93, 92), (86, 87, 94, 93), (87, 88, 95, 94), (88, 82, 89, 95), (81, 80, 79, 78, 77, 76, 75), (89, 90, 96), (90, 91, 96), (91, 92, 96), (92, 93, 96), (93, 94, 96), (94, 95, 96), (95, 89, 96), (97, 98, 106, 105), (98, 99, 107, 106), (99, 100, 108, 107), (100, 101, 109, 108), (101, 102, 110, 109), (102, 103, 111, 110), (103, 104, 112, 111), (104, 97, 105, 112), (105, 106, 114, 113), (106, 107, 115, 114), (107, 108, 116, 115), (108, 109, 117, 116), (109, 110, 118, 117), (110, 111, 119, 118), (111, 112, 120, 119), (112, 105, 113, 120), (104, 103, 102, 101, 100, 99, 98, 97), (113, 114, 121), (114, 115, 121), (115, 116, 121), (116, 117, 121), (117, 118, 121), (118, 119, 121), (119, 120, 121), (120, 113, 121), (122, 123, 132, 131), (123, 124, 133, 132), (124, 125, 134, 133), (125, 126, 135, 134), (126, 127, 136, 135), (127, 128, 137, 136), (128, 129, 138, 137), (129, 130, 139, 138), (130, 122, 131, 139), (131, 132, 141, 140), (132, 133, 142, 141), (133, 134, 143, 142), (134, 135, 144, 143), (135, 136, 145, 144), (136, 137, 146, 145), (137, 138, 147, 146), (138, 139, 148, 147), (139, 131, 140, 148), (130, 129, 128, 127, 126, 125, 124, 123, 122), (140, 141, 149), (141, 142, 149), (142, 143, 149), (143, 144, 149), (144, 145, 149), (145, 146, 149), (146, 147, 149), (147, 148, 149), (148, 140, 149), (150, 151, 158, 157), (151, 152, 159, 158), (152, 153, 160, 159), (153, 154, 161, 160), (154, 155, 162, 161), (155, 156, 163, 162), (156, 150, 157, 163), (157, 158, 165, 164), (158, 159, 166, 165), (159, 160, 167, 166), (160, 161, 168, 167), (161, 162, 169, 168), (162, 163, 170, 169), (163, 157, 164, 170), (156, 155, 154, 153, 152, 151, 150), (164, 165, 171), (165, 166, 171), (166, 167, 171), (167, 168, 171), (168, 169, 171), (169, 170, 171), (170, 164, 171), (172, 173, 181, 180), (173, 174, 182, 181), (174, 175, 183, 182), (175, 176, 184, 183), (176, 177, 185, 184), (177, 178, 186, 185), (178, 179, 187, 186), (179, 172, 180, 187), (180, 181, 189, 188), (181, 182, 190, 189), (182, 183, 191, 190), (183, 184, 192, 191), (184, 185, 193, 192), (185, 186, 194, 193), (186, 187, 195, 194), (187, 180, 188, 195), (179, 178, 177, 176, 175, 174, 173, 172), (188, 189, 196), (189, 190, 196), (190, 191, 196), (191, 192, 196), (192, 193, 196), (193, 194, 196), (194, 195, 196), (195, 188, 196), (197, 198, 207, 206), (198, 199, 208, 207), (199, 200, 209, 208), (200, 201, 210, 209), (201, 202, 211, 210), (202, 203, 212, 211), (203, 204, 213, 212), (204, 205, 214, 213), (205, 197, 206, 214), (206, 207, 216, 215), (207, 208, 217, 216), (208, 209, 218, 217), (209, 210, 219, 218), (210, 211, 220, 219), (211, 212, 221, 220), (212, 213, 222, 221), (213, 214, 223, 222), (214, 206, 215, 223), (205, 204, 203, 202, 201, 200, 199, 198, 197), (215, 216, 224), (216, 217, 224), (217, 218, 224), (218, 219, 224), (219, 220, 224), (220, 221, 224), (221, 222, 224), (222, 223, 224), (223, 215, 224), (225, 226, 233, 232), (226, 227, 234, 233), (227, 228, 235, 234), (228, 229, 236, 235), (229, 230, 237, 236), (230, 231, 238, 237), (231, 225, 232, 238), (232, 233, 240, 239), (233, 234, 241, 240), (234, 235, 242, 241), (235, 236, 243, 242), (236, 237, 244, 243), (237, 238, 245, 244), (238, 232, 239, 245), (231, 230, 229, 228, 227, 226, 225), (239, 240, 246), (240, 241, 246), (241, 242, 246), (242, 243, 246), (243, 244, 246), (244, 245, 246), (245, 239, 246), (247, 248, 256, 255), (248, 249, 257, 256), (249, 250, 258, 257), (250, 251, 259, 258), (251, 252, 260, 259), (252, 253, 261, 260), (253, 254, 262, 261), (254, 247, 255, 262), (255, 256, 264, 263), (256, 257, 265, 264), (257, 258, 266, 265), (258, 259, 267, 266), (259, 260, 268, 267), (260, 261, 269, 268), (261, 262, 270, 269), (262, 255, 263, 270), (254, 253, 252, 251, 250, 249, 248, 247), (263, 264, 271), (264, 265, 271), (265, 266, 271), (266, 267, 271), (267, 268, 271), (268, 269, 271), (269, 270, 271), (270, 263, 271), (272, 273, 282, 281), (273, 274, 283, 282), (274, 275, 284, 283), (275, 276, 285, 284), (276, 277, 286, 285), (277, 278, 287, 286), (278, 279, 288, 287), (279, 280, 289, 288), (280, 272, 281, 289), (281, 282, 291, 290), (282, 283, 292, 291), (283, 284, 293, 292), (284, 285, 294, 293), (285, 286, 295, 294), (286, 287, 296, 295), (287, 288, 297, 296), (288, 289, 298, 297), (289, 281, 290, 298), (280, 279, 278, 277, 276, 275, 274, 273, 272), (290, 291, 299), (291, 292, 299), (292, 293, 299), (293, 294, 299), (294, 295, 299), (295, 296, 299), (296, 297, 299), (297, 298, 299), (298, 290, 299), (300, 301, 308, 307), (301, 302, 309, 308), (302, 303, 310, 309), (303, 304, 311, 310), (304, 305, 312, 311), (305, 306, 313, 312), (306, 300, 307, 313), (307, 308, 315, 314), (308, 309, 316, 315), (309, 310, 317, 316), (310, 311, 318, 317), (311, 312, 319, 318), (312, 313, 320, 319), (313, 307, 314, 320), (306, 305, 304, 303, 302, 301, 300), (314, 315, 321), (315, 316, 321), (316, 317, 321), (317, 318, 321), (318, 319, 321), (319, 320, 321), (320, 314, 321), (322, 323, 331, 330), (323, 324, 332, 331), (324, 325, 333, 332), (325, 326, 334, 333), (326, 327, 335, 334), (327, 328, 336, 335), (328, 329, 337, 336), (329, 322, 330, 337), (330, 331, 339, 338), (331, 332, 340, 339), (332, 333, 341, 340), (333, 334, 342, 341), (334, 335, 343, 342), (335, 336, 344, 343), (336, 337, 345, 344), (337, 330, 338, 345), (329, 328, 327, 326, 325, 324, 323, 322), (338, 339, 346), (339, 340, 346), (340, 341, 346), (341, 342, 346), (342, 343, 346), (343, 344, 346), (344, 345, 346), (345, 338, 346), (347, 348, 357, 356), (348, 349, 358, 357), (349, 350, 359, 358), (350, 351, 360, 359), (351, 352, 361, 360), (352, 353, 362, 361), (353, 354, 363, 362), (354, 355, 364, 363), (355, 347, 356, 364), (356, 357, 366, 365), (357, 358, 367, 366), (358, 359, 368, 367), (359, 360, 369, 368), (360, 361, 370, 369), (361, 362, 371, 370), (362, 363, 372, 371), (363, 364, 373, 372), (364, 356, 365, 373), (355, 354, 353, 352, 351, 350, 349, 348, 347), (365, 366, 374), (366, 367, 374), (367, 368, 374), (368, 369, 374), (369, 370, 374), (370, 371, 374), (371, 372, 374), (372, 373, 374), (373, 365, 374), (375, 376, 383, 382), (376, 377, 384, 383), (377, 378, 385, 384), (378, 379, 386, 385), (379, 380, 387, 386), (380, 381, 388, 387), (381, 375, 382, 388), (382, 383, 390, 389), (383, 384, 391, 390), (384, 385, 392, 391), (385, 386, 393, 392), (386, 387, 394, 393), (387, 388, 395, 394), (388, 382, 389, 395), (381, 380, 379, 378, 377, 376, 375), (389, 390, 396), (390, 391, 396), (391, 392, 396), (392, 393, 396), (393, 394, 396), (394, 395, 396), (395, 389, 396), (397, 398, 406, 405), (398, 399, 407, 406), (399, 400, 408, 407), (400, 401, 409, 408), (401, 402, 410, 409), (402, 403, 411, 410), (403, 404, 412, 411), (404, 397, 405, 412), (405, 406, 414, 413), (406, 407, 415, 414), (407, 408, 416, 415), (408, 409, 417, 416), (409, 410, 418, 417), (410, 411, 419, 418), (411, 412, 420, 419), (412, 405, 413, 420), (404, 403, 402, 401, 400, 399, 398, 397), (413, 414, 421), (414, 415, 421), (415, 416, 421), (416, 417, 421), (417, 418, 421), (418, 419, 421), (419, 420, 421), (420, 413, 421), (422, 423, 432, 431), (423, 424, 433, 432), (424, 425, 434, 433), (425, 426, 435, 434), (426, 427, 436, 435), (427, 428, 437, 436), (428, 429, 438, 437), (429, 430, 439, 438), (430, 422, 431, 439), (431, 432, 441, 440), (432, 433, 442, 441), (433, 434, 443, 442), (434, 435, 444, 443), (435, 436, 445, 444), (436, 437, 446, 445), (437, 438, 447, 446), (438, 439, 448, 447), (439, 431, 440, 448), (430, 429, 428, 427, 426, 425, 424, 423, 422), (440, 441, 449), (441, 442, 449), (442, 443, 449), (443, 444, 449), (444, 445, 449), (445, 446, 449), (446, 447, 449), (447, 448, 449), (448, 440, 449)])
me_eighteen_solid_fractured_rafts_mesh.polygons.foreach_set('material_index', [1, 1, 1, 1, 1, 1, 1, 1, 1, 1, 1, 1, 1, 1, 1, 1, 1, 1, 1, 1, 1, 1, 2, 2, 2, 2, 2, 2, 2, 2, 2, 2, 2, 2, 2, 2, 2, 2, 2, 2, 2, 2, 2, 2, 2, 2, 2, 3, 3, 3, 3, 3, 3, 3, 3, 3, 3, 3, 3, 3, 3, 3, 3, 3, 3, 3, 3, 3, 3, 3, 3, 3, 3, 3, 3, 1, 1, 1, 1, 1, 1, 1, 1, 1, 1, 1, 1, 1, 1, 1, 1, 1, 1, 1, 1, 1, 1, 2, 2, 2, 2, 2, 2, 2, 2, 2, 2, 2, 2, 2, 2, 2, 2, 2, 2, 2, 2, 2, 2, 2, 2, 2, 3, 3, 3, 3, 3, 3, 3, 3, 3, 3, 3, 3, 3, 3, 3, 3, 3, 3, 3, 3, 3, 3, 3, 3, 3, 3, 3, 3, 1, 1, 1, 1, 1, 1, 1, 1, 1, 1, 1, 1, 1, 1, 1, 1, 1, 1, 1, 1, 1, 1, 2, 2, 2, 2, 2, 2, 2, 2, 2, 2, 2, 2, 2, 2, 2, 2, 2, 2, 2, 2, 2, 2, 2, 2, 2, 3, 3, 3, 3, 3, 3, 3, 3, 3, 3, 3, 3, 3, 3, 3, 3, 3, 3, 3, 3, 3, 3, 3, 3, 3, 3, 3, 3, 1, 1, 1, 1, 1, 1, 1, 1, 1, 1, 1, 1, 1, 1, 1, 1, 1, 1, 1, 1, 1, 1, 2, 2, 2, 2, 2, 2, 2, 2, 2, 2, 2, 2, 2, 2, 2, 2, 2, 2, 2, 2, 2, 2, 2, 2, 2, 3, 3, 3, 3, 3, 3, 3, 3, 3, 3, 3, 3, 3, 3, 3, 3, 3, 3, 3, 3, 3, 3, 3, 3, 3, 3, 3, 3, 1, 1, 1, 1, 1, 1, 1, 1, 1, 1, 1, 1, 1, 1, 1, 1, 1, 1, 1, 1, 1, 1, 2, 2, 2, 2, 2, 2, 2, 2, 2, 2, 2, 2, 2, 2, 2, 2, 2, 2, 2, 2, 2, 2, 2, 2, 2, 3, 3, 3, 3, 3, 3, 3, 3, 3, 3, 3, 3, 3, 3, 3, 3, 3, 3, 3, 3, 3, 3, 3, 3, 3, 3, 3, 3, 1, 1, 1, 1, 1, 1, 1, 1, 1, 1, 1, 1, 1, 1, 1, 1, 1, 1, 1, 1, 1, 1, 2, 2, 2, 2, 2, 2, 2, 2, 2, 2, 2, 2, 2, 2, 2, 2, 2, 2, 2, 2, 2, 2, 2, 2, 2, 3, 3, 3, 3, 3, 3, 3, 3, 3, 3, 3, 3, 3, 3, 3, 3, 3, 3, 3, 3, 3, 3, 3, 3, 3, 3, 3, 3])
me_eighteen_solid_fractured_rafts_mesh.materials.append(mat_region_0)
me_eighteen_solid_fractured_rafts_mesh.materials.append(mat_region_1)
me_eighteen_solid_fractured_rafts_mesh.materials.append(mat_region_2)
me_eighteen_solid_fractured_rafts_mesh.materials.append(mat_region_3)
me_eighteen_solid_fractured_rafts_mesh.update()

# ---- objects
ob_calcite_raft_deposit = bpy.data.objects.new('calcite-raft-deposit', None)
ob_former_pool_floor = bpy.data.objects.new('former-pool-floor', me_former_pool_floor_mesh)
ob_eighteen_solid_fractured_rafts = bpy.data.objects.new('eighteen-solid-fractured-rafts', me_eighteen_solid_fractured_rafts_mesh)

# ---- transforms, parenting, visibility, modifiers, constraints
ob_calcite_raft_deposit.location = (0.0, 0.0, 0.0)
ob_former_pool_floor.parent = ob_calcite_raft_deposit
ob_former_pool_floor.location = (0.0, 0.0, 0.0)
ob_eighteen_solid_fractured_rafts.parent = ob_calcite_raft_deposit
ob_eighteen_solid_fractured_rafts.location = (0.0, 0.0, 0.0)

# ---- collection membership
col_export.objects.link(ob_calcite_raft_deposit)
col_export.objects.link(ob_former_pool_floor)
col_export.objects.link(ob_eighteen_solid_fractured_rafts)

# ---- scene / render settings (as saved in the file)
scene.frame_start = 1; scene.frame_end = 250; scene.frame_set(1)
scene.render.engine = 'BLENDER_EEVEE_NEXT'
bpy.context.view_layer.update()

# ---- added for rendering (the .blend has no active camera and no usable light): camera, sun + grey world if the file has none
cam_auto = bpy.data.cameras.new('AutoCamera')
cam_auto.lens = 50.0
cam_auto.sensor_width = 36.0
cam_auto.clip_end = 1000.0
ob_auto_camera = bpy.data.objects.new('AutoCamera', cam_auto)
scene.collection.objects.link(ob_auto_camera)
ob_auto_camera.location = (0.390568, -0.468682, 0.32549)
ob_auto_camera.rotation_euler = (1.09748, -7.21219e-08, 0.694738)
scene.camera = ob_auto_camera
light_auto_sun = bpy.data.lights.new('AutoSun', 'SUN')
light_auto_sun.energy = 3.0
light_auto_sun.angle = 0.0523599
ob_auto_sun = bpy.data.objects.new('AutoSun', light_auto_sun)
scene.collection.objects.link(ob_auto_sun)
ob_auto_sun.rotation_euler = (0.872665, 0.174533, 0.523599)
if scene.world is None:
    world_auto = bpy.data.worlds.new('AutoWorld')
    world_auto.color = (0.3, 0.3, 0.3)
    scene.world = world_auto
bpy.context.view_layer.update()
